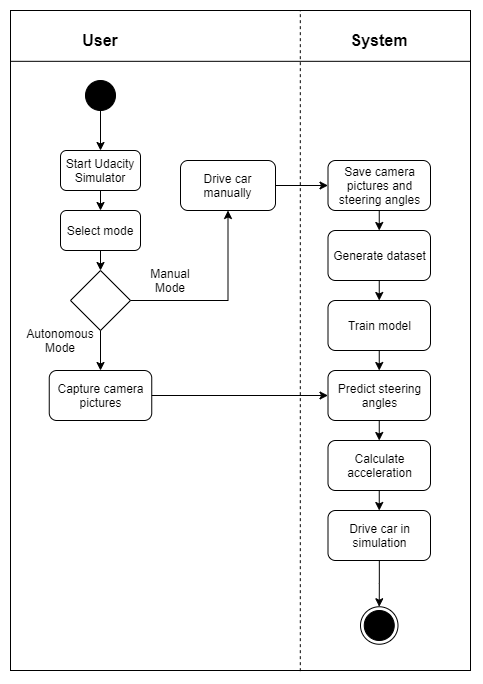

The diagram above was exported from draw.io. Its source (the exported page's mxGraphModel, read from the mxfile embedded in the PNG):
<mxGraphModel dx="1730" dy="967" grid="1" gridSize="10" guides="1" tooltips="1" connect="1" arrows="1" fold="1" page="1" pageScale="1" pageWidth="850" pageHeight="1100" math="0" shadow="0">
  <root>
    <mxCell id="0" />
    <mxCell id="1" parent="0" />
    <mxCell id="dzqfJiekQe1XeVCNU_R9-3" value="" style="rounded=0;whiteSpace=wrap;html=1;fillColor=none;" parent="1" vertex="1">
      <mxGeometry x="190" y="100" width="460" height="660" as="geometry" />
    </mxCell>
    <mxCell id="dzqfJiekQe1XeVCNU_R9-4" value="" style="endArrow=none;html=1;exitX=0;exitY=0.077;exitDx=0;exitDy=0;exitPerimeter=0;entryX=1;entryY=0.077;entryDx=0;entryDy=0;entryPerimeter=0;" parent="1" source="dzqfJiekQe1XeVCNU_R9-3" target="dzqfJiekQe1XeVCNU_R9-3" edge="1">
      <mxGeometry width="50" height="50" relative="1" as="geometry">
        <mxPoint x="400" y="220" as="sourcePoint" />
        <mxPoint x="641" y="80" as="targetPoint" />
      </mxGeometry>
    </mxCell>
    <mxCell id="dzqfJiekQe1XeVCNU_R9-5" value="&lt;b&gt;&lt;font style=&quot;font-size: 16px&quot;&gt;User&lt;/font&gt;&lt;/b&gt;" style="text;html=1;strokeColor=none;fillColor=none;align=center;verticalAlign=middle;whiteSpace=wrap;rounded=0;" parent="1" vertex="1">
      <mxGeometry x="260" y="120" width="40" height="20" as="geometry" />
    </mxCell>
    <mxCell id="dzqfJiekQe1XeVCNU_R9-6" value="&lt;b&gt;&lt;font style=&quot;font-size: 16px&quot;&gt;System&lt;/font&gt;&lt;/b&gt;" style="text;html=1;strokeColor=none;fillColor=none;align=center;verticalAlign=middle;whiteSpace=wrap;rounded=0;" parent="1" vertex="1">
      <mxGeometry x="538.75" y="120" width="40" height="20" as="geometry" />
    </mxCell>
    <mxCell id="XHkOQLZ7gXQE0oi264hJ-12" style="edgeStyle=orthogonalEdgeStyle;rounded=0;orthogonalLoop=1;jettySize=auto;html=1;entryX=0.5;entryY=0;entryDx=0;entryDy=0;" edge="1" parent="1" source="dzqfJiekQe1XeVCNU_R9-7" target="dzqfJiekQe1XeVCNU_R9-8">
      <mxGeometry relative="1" as="geometry" />
    </mxCell>
    <mxCell id="dzqfJiekQe1XeVCNU_R9-7" value="" style="ellipse;whiteSpace=wrap;html=1;aspect=fixed;fillColor=#000000;" parent="1" vertex="1">
      <mxGeometry x="265" y="170" width="30" height="30" as="geometry" />
    </mxCell>
    <mxCell id="dzqfJiekQe1XeVCNU_R9-8" value="Start Udacity&lt;br&gt;Simulator" style="rounded=1;whiteSpace=wrap;html=1;fillColor=none;" parent="1" vertex="1">
      <mxGeometry x="240" y="240" width="80" height="40" as="geometry" />
    </mxCell>
    <mxCell id="XHkOQLZ7gXQE0oi264hJ-14" style="edgeStyle=orthogonalEdgeStyle;rounded=0;orthogonalLoop=1;jettySize=auto;html=1;exitX=0.5;exitY=1;exitDx=0;exitDy=0;entryX=0.5;entryY=0;entryDx=0;entryDy=0;" edge="1" parent="1" source="dzqfJiekQe1XeVCNU_R9-10" target="dzqfJiekQe1XeVCNU_R9-9">
      <mxGeometry relative="1" as="geometry" />
    </mxCell>
    <mxCell id="XHkOQLZ7gXQE0oi264hJ-15" style="edgeStyle=orthogonalEdgeStyle;rounded=0;orthogonalLoop=1;jettySize=auto;html=1;entryX=0.5;entryY=0;entryDx=0;entryDy=0;" edge="1" parent="1" source="dzqfJiekQe1XeVCNU_R9-9" target="XHkOQLZ7gXQE0oi264hJ-3">
      <mxGeometry relative="1" as="geometry" />
    </mxCell>
    <mxCell id="XHkOQLZ7gXQE0oi264hJ-16" style="edgeStyle=orthogonalEdgeStyle;rounded=0;orthogonalLoop=1;jettySize=auto;html=1;entryX=0.5;entryY=1;entryDx=0;entryDy=0;" edge="1" parent="1" source="dzqfJiekQe1XeVCNU_R9-9" target="dzqfJiekQe1XeVCNU_R9-12">
      <mxGeometry relative="1" as="geometry" />
    </mxCell>
    <mxCell id="dzqfJiekQe1XeVCNU_R9-9" value="" style="rhombus;whiteSpace=wrap;html=1;fillColor=none;" parent="1" vertex="1">
      <mxGeometry x="250" y="360" width="60" height="60" as="geometry" />
    </mxCell>
    <mxCell id="XHkOQLZ7gXQE0oi264hJ-13" style="edgeStyle=orthogonalEdgeStyle;rounded=0;orthogonalLoop=1;jettySize=auto;html=1;exitX=0.5;exitY=1;exitDx=0;exitDy=0;entryX=0.5;entryY=0;entryDx=0;entryDy=0;" edge="1" parent="1" source="dzqfJiekQe1XeVCNU_R9-8" target="dzqfJiekQe1XeVCNU_R9-10">
      <mxGeometry relative="1" as="geometry" />
    </mxCell>
    <mxCell id="dzqfJiekQe1XeVCNU_R9-10" value="Select mode" style="rounded=1;whiteSpace=wrap;html=1;fillColor=none;" parent="1" vertex="1">
      <mxGeometry x="240" y="300" width="80" height="40" as="geometry" />
    </mxCell>
    <mxCell id="XHkOQLZ7gXQE0oi264hJ-17" style="edgeStyle=orthogonalEdgeStyle;rounded=0;orthogonalLoop=1;jettySize=auto;html=1;entryX=0;entryY=0.5;entryDx=0;entryDy=0;" edge="1" parent="1" source="dzqfJiekQe1XeVCNU_R9-12" target="dzqfJiekQe1XeVCNU_R9-13">
      <mxGeometry relative="1" as="geometry" />
    </mxCell>
    <mxCell id="dzqfJiekQe1XeVCNU_R9-12" value="Drive car manually" style="rounded=1;whiteSpace=wrap;html=1;fillColor=none;" parent="1" vertex="1">
      <mxGeometry x="360" y="250" width="95" height="50" as="geometry" />
    </mxCell>
    <mxCell id="dzqfJiekQe1XeVCNU_R9-13" value="Save camera pictures and steering angles" style="rounded=1;whiteSpace=wrap;html=1;fillColor=none;" parent="1" vertex="1">
      <mxGeometry x="507.5" y="250" width="102.5" height="50" as="geometry" />
    </mxCell>
    <mxCell id="XHkOQLZ7gXQE0oi264hJ-18" style="edgeStyle=orthogonalEdgeStyle;rounded=0;orthogonalLoop=1;jettySize=auto;html=1;exitX=0.5;exitY=1;exitDx=0;exitDy=0;entryX=0.5;entryY=0;entryDx=0;entryDy=0;" edge="1" parent="1" source="dzqfJiekQe1XeVCNU_R9-13" target="XHkOQLZ7gXQE0oi264hJ-1">
      <mxGeometry relative="1" as="geometry" />
    </mxCell>
    <mxCell id="XHkOQLZ7gXQE0oi264hJ-19" style="edgeStyle=orthogonalEdgeStyle;rounded=0;orthogonalLoop=1;jettySize=auto;html=1;exitX=0.5;exitY=1;exitDx=0;exitDy=0;entryX=0.5;entryY=0;entryDx=0;entryDy=0;" edge="1" parent="1" source="XHkOQLZ7gXQE0oi264hJ-1" target="XHkOQLZ7gXQE0oi264hJ-2">
      <mxGeometry relative="1" as="geometry" />
    </mxCell>
    <mxCell id="XHkOQLZ7gXQE0oi264hJ-1" value="Generate dataset" style="rounded=1;whiteSpace=wrap;html=1;fillColor=none;" vertex="1" parent="1">
      <mxGeometry x="507.5" y="320" width="102.5" height="50" as="geometry" />
    </mxCell>
    <mxCell id="XHkOQLZ7gXQE0oi264hJ-2" value="Train model" style="rounded=1;whiteSpace=wrap;html=1;fillColor=none;" vertex="1" parent="1">
      <mxGeometry x="507.5" y="390" width="102.5" height="50" as="geometry" />
    </mxCell>
    <mxCell id="XHkOQLZ7gXQE0oi264hJ-25" style="edgeStyle=orthogonalEdgeStyle;rounded=0;orthogonalLoop=1;jettySize=auto;html=1;entryX=0;entryY=0.5;entryDx=0;entryDy=0;" edge="1" parent="1" source="XHkOQLZ7gXQE0oi264hJ-3" target="XHkOQLZ7gXQE0oi264hJ-4">
      <mxGeometry relative="1" as="geometry" />
    </mxCell>
    <mxCell id="XHkOQLZ7gXQE0oi264hJ-3" value="Capture camera pictures" style="rounded=1;whiteSpace=wrap;html=1;fillColor=none;" vertex="1" parent="1">
      <mxGeometry x="228.75" y="460" width="102.5" height="50" as="geometry" />
    </mxCell>
    <mxCell id="XHkOQLZ7gXQE0oi264hJ-20" style="edgeStyle=orthogonalEdgeStyle;rounded=0;orthogonalLoop=1;jettySize=auto;html=1;exitX=0.5;exitY=1;exitDx=0;exitDy=0;entryX=0.5;entryY=0;entryDx=0;entryDy=0;" edge="1" parent="1" source="XHkOQLZ7gXQE0oi264hJ-2" target="XHkOQLZ7gXQE0oi264hJ-4">
      <mxGeometry relative="1" as="geometry" />
    </mxCell>
    <mxCell id="XHkOQLZ7gXQE0oi264hJ-21" style="edgeStyle=orthogonalEdgeStyle;rounded=0;orthogonalLoop=1;jettySize=auto;html=1;exitX=0.5;exitY=1;exitDx=0;exitDy=0;entryX=0.5;entryY=0;entryDx=0;entryDy=0;" edge="1" parent="1" source="XHkOQLZ7gXQE0oi264hJ-4" target="XHkOQLZ7gXQE0oi264hJ-5">
      <mxGeometry relative="1" as="geometry" />
    </mxCell>
    <mxCell id="XHkOQLZ7gXQE0oi264hJ-4" value="Predict steering angles" style="rounded=1;whiteSpace=wrap;html=1;fillColor=none;" vertex="1" parent="1">
      <mxGeometry x="507.5" y="460" width="102.5" height="50" as="geometry" />
    </mxCell>
    <mxCell id="XHkOQLZ7gXQE0oi264hJ-24" style="edgeStyle=orthogonalEdgeStyle;rounded=0;orthogonalLoop=1;jettySize=auto;html=1;exitX=0.5;exitY=1;exitDx=0;exitDy=0;entryX=0.5;entryY=0;entryDx=0;entryDy=0;" edge="1" parent="1" source="XHkOQLZ7gXQE0oi264hJ-5" target="XHkOQLZ7gXQE0oi264hJ-6">
      <mxGeometry relative="1" as="geometry" />
    </mxCell>
    <mxCell id="XHkOQLZ7gXQE0oi264hJ-5" value="Calculate acceleration" style="rounded=1;whiteSpace=wrap;html=1;fillColor=none;" vertex="1" parent="1">
      <mxGeometry x="507.5" y="530" width="102.5" height="50" as="geometry" />
    </mxCell>
    <mxCell id="XHkOQLZ7gXQE0oi264hJ-31" style="edgeStyle=orthogonalEdgeStyle;rounded=0;orthogonalLoop=1;jettySize=auto;html=1;entryX=0.5;entryY=0;entryDx=0;entryDy=0;" edge="1" parent="1" source="XHkOQLZ7gXQE0oi264hJ-6" target="XHkOQLZ7gXQE0oi264hJ-30">
      <mxGeometry relative="1" as="geometry" />
    </mxCell>
    <mxCell id="XHkOQLZ7gXQE0oi264hJ-6" value="Drive car in simulation" style="rounded=1;whiteSpace=wrap;html=1;fillColor=none;" vertex="1" parent="1">
      <mxGeometry x="507.5" y="600" width="102.5" height="50" as="geometry" />
    </mxCell>
    <mxCell id="XHkOQLZ7gXQE0oi264hJ-26" value="" style="endArrow=none;dashed=1;html=1;entryX=0.63;entryY=0;entryDx=0;entryDy=0;entryPerimeter=0;exitX=0.63;exitY=1.001;exitDx=0;exitDy=0;exitPerimeter=0;" edge="1" parent="1" source="dzqfJiekQe1XeVCNU_R9-3" target="dzqfJiekQe1XeVCNU_R9-3">
      <mxGeometry width="50" height="50" relative="1" as="geometry">
        <mxPoint x="330" y="270" as="sourcePoint" />
        <mxPoint x="380" y="220" as="targetPoint" />
      </mxGeometry>
    </mxCell>
    <mxCell id="XHkOQLZ7gXQE0oi264hJ-29" value="" style="ellipse;whiteSpace=wrap;html=1;aspect=fixed;fillColor=#000000;" vertex="1" parent="1">
      <mxGeometry x="543.75" y="700" width="30" height="30" as="geometry" />
    </mxCell>
    <mxCell id="XHkOQLZ7gXQE0oi264hJ-30" value="" style="ellipse;whiteSpace=wrap;html=1;aspect=fixed;fillColor=none;" vertex="1" parent="1">
      <mxGeometry x="540" y="696.25" width="37.5" height="37.5" as="geometry" />
    </mxCell>
    <mxCell id="XHkOQLZ7gXQE0oi264hJ-32" value="Manual Mode" style="text;html=1;strokeColor=none;fillColor=none;align=center;verticalAlign=middle;whiteSpace=wrap;rounded=0;" vertex="1" parent="1">
      <mxGeometry x="330" y="360" width="40" height="20" as="geometry" />
    </mxCell>
    <mxCell id="XHkOQLZ7gXQE0oi264hJ-33" value="Autonomous&lt;br&gt;Mode" style="text;html=1;strokeColor=none;fillColor=none;align=center;verticalAlign=middle;whiteSpace=wrap;rounded=0;" vertex="1" parent="1">
      <mxGeometry x="220" y="420" width="40" height="20" as="geometry" />
    </mxCell>
  </root>
</mxGraphModel>